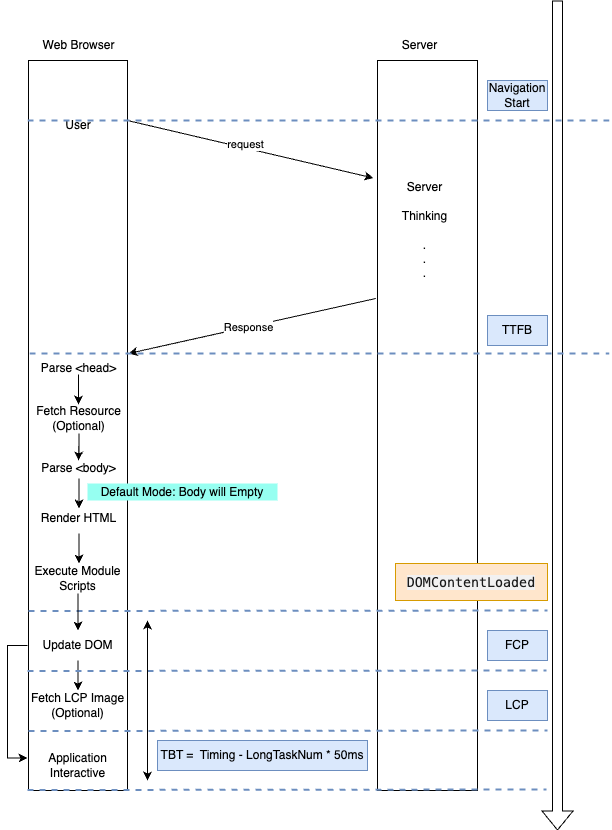

The diagram above was exported from draw.io. Its source (the exported page's mxGraphModel, read from the mxfile embedded in the PNG):
<mxGraphModel dx="1592" dy="761" grid="1" gridSize="10" guides="1" tooltips="1" connect="1" arrows="1" fold="1" page="1" pageScale="1" pageWidth="850" pageHeight="1100" math="0" shadow="0">
  <root>
    <mxCell id="0" />
    <mxCell id="1" parent="0" />
    <mxCell id="CSbPJWY7NKhsalRFJAfI-1" value="" style="rounded=0;whiteSpace=wrap;html=1;" parent="1" vertex="1">
      <mxGeometry x="121" y="130" width="99" height="730" as="geometry" />
    </mxCell>
    <mxCell id="CSbPJWY7NKhsalRFJAfI-4" value="" style="endArrow=classic;html=1;rounded=0;entryX=-0.041;entryY=0.161;entryDx=0;entryDy=0;entryPerimeter=0;" parent="1" target="e2gjy9H0XDeadhWA6tdg-10" edge="1">
      <mxGeometry width="50" height="50" relative="1" as="geometry">
        <mxPoint x="220" y="190" as="sourcePoint" />
        <mxPoint x="530" y="240" as="targetPoint" />
      </mxGeometry>
    </mxCell>
    <mxCell id="CSbPJWY7NKhsalRFJAfI-5" value="request" style="edgeLabel;html=1;align=center;verticalAlign=middle;resizable=0;points=[];" parent="CSbPJWY7NKhsalRFJAfI-4" vertex="1" connectable="0">
      <mxGeometry x="-0.0497" y="4" relative="1" as="geometry">
        <mxPoint as="offset" />
      </mxGeometry>
    </mxCell>
    <mxCell id="CSbPJWY7NKhsalRFJAfI-14" value="" style="endArrow=classic;html=1;rounded=0;entryX=1.01;entryY=0.606;entryDx=0;entryDy=0;entryPerimeter=0;exitX=-0.017;exitY=0.326;exitDx=0;exitDy=0;exitPerimeter=0;" parent="1" source="e2gjy9H0XDeadhWA6tdg-10" edge="1">
      <mxGeometry width="50" height="50" relative="1" as="geometry">
        <mxPoint x="530" y="360" as="sourcePoint" />
        <mxPoint x="221" y="423" as="targetPoint" />
      </mxGeometry>
    </mxCell>
    <mxCell id="CSbPJWY7NKhsalRFJAfI-15" value="Response" style="edgeLabel;html=1;align=center;verticalAlign=middle;resizable=0;points=[];" parent="CSbPJWY7NKhsalRFJAfI-14" vertex="1" connectable="0">
      <mxGeometry x="0.037" relative="1" as="geometry">
        <mxPoint as="offset" />
      </mxGeometry>
    </mxCell>
    <mxCell id="bvm6M7adbp71QpQFMnHM-2" value="Web Browser" style="text;html=1;align=center;verticalAlign=middle;resizable=0;points=[];autosize=1;strokeColor=none;fillColor=none;" parent="1" vertex="1">
      <mxGeometry x="121" y="100" width="100" height="30" as="geometry" />
    </mxCell>
    <mxCell id="bvm6M7adbp71QpQFMnHM-8" value="User" style="text;html=1;align=center;verticalAlign=middle;whiteSpace=wrap;rounded=0;" parent="1" vertex="1">
      <mxGeometry x="141" y="180" width="60" height="30" as="geometry" />
    </mxCell>
    <mxCell id="e2gjy9H0XDeadhWA6tdg-10" value="" style="rounded=0;whiteSpace=wrap;html=1;" parent="1" vertex="1">
      <mxGeometry x="470" y="130" width="100" height="730" as="geometry" />
    </mxCell>
    <mxCell id="e2gjy9H0XDeadhWA6tdg-11" value="S&lt;span style=&quot;background-color: initial;&quot;&gt;erver&lt;/span&gt;" style="text;html=1;align=center;verticalAlign=middle;resizable=0;points=[];autosize=1;strokeColor=none;fillColor=none;" parent="1" vertex="1">
      <mxGeometry x="482" y="100" width="60" height="30" as="geometry" />
    </mxCell>
    <mxCell id="e2gjy9H0XDeadhWA6tdg-52" style="edgeStyle=orthogonalEdgeStyle;rounded=0;orthogonalLoop=1;jettySize=auto;html=1;" parent="1" edge="1">
      <mxGeometry relative="1" as="geometry">
        <mxPoint x="171" y="444" as="sourcePoint" />
        <mxPoint x="171" y="474" as="targetPoint" />
      </mxGeometry>
    </mxCell>
    <mxCell id="e2gjy9H0XDeadhWA6tdg-47" value="Parse &amp;lt;head&amp;gt;" style="text;html=1;align=center;verticalAlign=middle;whiteSpace=wrap;rounded=0;" parent="1" vertex="1">
      <mxGeometry x="121" y="423" width="101" height="30" as="geometry" />
    </mxCell>
    <mxCell id="e2gjy9H0XDeadhWA6tdg-53" style="edgeStyle=orthogonalEdgeStyle;rounded=0;orthogonalLoop=1;jettySize=auto;html=1;" parent="1" source="e2gjy9H0XDeadhWA6tdg-48" edge="1">
      <mxGeometry relative="1" as="geometry">
        <mxPoint x="171" y="510" as="sourcePoint" />
        <mxPoint x="171" y="530" as="targetPoint" />
      </mxGeometry>
    </mxCell>
    <mxCell id="e2gjy9H0XDeadhWA6tdg-48" value="Fetch Resource&lt;div&gt;(Optional)&lt;/div&gt;" style="text;html=1;align=center;verticalAlign=middle;whiteSpace=wrap;rounded=0;" parent="1" vertex="1">
      <mxGeometry x="121" y="473" width="101" height="30" as="geometry" />
    </mxCell>
    <mxCell id="e2gjy9H0XDeadhWA6tdg-54" style="edgeStyle=orthogonalEdgeStyle;rounded=0;orthogonalLoop=1;jettySize=auto;html=1;exitX=0.5;exitY=1;exitDx=0;exitDy=0;" parent="1" edge="1">
      <mxGeometry relative="1" as="geometry">
        <mxPoint x="171.5" y="558" as="sourcePoint" />
        <mxPoint x="171.55555555555543" y="578" as="targetPoint" />
        <Array as="points">
          <mxPoint x="171" y="548" />
          <mxPoint x="172" y="548" />
        </Array>
      </mxGeometry>
    </mxCell>
    <mxCell id="e2gjy9H0XDeadhWA6tdg-49" value="Parse &amp;lt;body&amp;gt;" style="text;html=1;align=center;verticalAlign=middle;whiteSpace=wrap;rounded=0;" parent="1" vertex="1">
      <mxGeometry x="121" y="523" width="101" height="30" as="geometry" />
    </mxCell>
    <mxCell id="e2gjy9H0XDeadhWA6tdg-55" style="edgeStyle=orthogonalEdgeStyle;rounded=0;orthogonalLoop=1;jettySize=auto;html=1;" parent="1" source="e2gjy9H0XDeadhWA6tdg-50" edge="1">
      <mxGeometry relative="1" as="geometry">
        <mxPoint x="171.5" y="633" as="targetPoint" />
      </mxGeometry>
    </mxCell>
    <mxCell id="e2gjy9H0XDeadhWA6tdg-50" value="Render HTML" style="text;html=1;align=center;verticalAlign=middle;whiteSpace=wrap;rounded=0;" parent="1" vertex="1">
      <mxGeometry x="121" y="573" width="101" height="30" as="geometry" />
    </mxCell>
    <mxCell id="e2gjy9H0XDeadhWA6tdg-56" value="" style="shape=flexArrow;endArrow=classic;html=1;rounded=0;" parent="1" edge="1">
      <mxGeometry width="50" height="50" relative="1" as="geometry">
        <mxPoint x="650" y="70" as="sourcePoint" />
        <mxPoint x="650" y="900" as="targetPoint" />
      </mxGeometry>
    </mxCell>
    <mxCell id="e2gjy9H0XDeadhWA6tdg-57" value="" style="endArrow=none;dashed=1;html=1;rounded=0;fillColor=#dae8fc;strokeColor=#6c8ebf;strokeWidth=2;" parent="1" edge="1">
      <mxGeometry width="50" height="50" relative="1" as="geometry">
        <mxPoint x="120" y="190" as="sourcePoint" />
        <mxPoint x="702" y="190" as="targetPoint" />
      </mxGeometry>
    </mxCell>
    <mxCell id="e2gjy9H0XDeadhWA6tdg-58" value="Navigation Start" style="text;html=1;align=center;verticalAlign=middle;whiteSpace=wrap;rounded=0;fillColor=#dae8fc;strokeColor=#6c8ebf;" parent="1" vertex="1">
      <mxGeometry x="580" y="150" width="60" height="30" as="geometry" />
    </mxCell>
    <mxCell id="e2gjy9H0XDeadhWA6tdg-59" value="" style="endArrow=none;dashed=1;html=1;rounded=0;fillColor=#dae8fc;strokeColor=#6c8ebf;strokeWidth=2;" parent="1" edge="1">
      <mxGeometry width="50" height="50" relative="1" as="geometry">
        <mxPoint x="122" y="423" as="sourcePoint" />
        <mxPoint x="702" y="423" as="targetPoint" />
      </mxGeometry>
    </mxCell>
    <mxCell id="e2gjy9H0XDeadhWA6tdg-60" value="TTFB" style="text;html=1;align=center;verticalAlign=middle;whiteSpace=wrap;rounded=0;fillColor=#dae8fc;strokeColor=#6c8ebf;" parent="1" vertex="1">
      <mxGeometry x="580" y="385" width="60" height="30" as="geometry" />
    </mxCell>
    <mxCell id="e2gjy9H0XDeadhWA6tdg-62" value="LCP" style="text;html=1;align=center;verticalAlign=middle;whiteSpace=wrap;rounded=0;fillColor=#dae8fc;strokeColor=#6c8ebf;" parent="1" vertex="1">
      <mxGeometry x="580" y="760" width="60" height="30" as="geometry" />
    </mxCell>
    <mxCell id="e2gjy9H0XDeadhWA6tdg-64" value="FCP" style="text;html=1;align=center;verticalAlign=middle;whiteSpace=wrap;rounded=0;fillColor=#dae8fc;strokeColor=#6c8ebf;" parent="1" vertex="1">
      <mxGeometry x="580" y="700" width="60" height="30" as="geometry" />
    </mxCell>
    <mxCell id="cBneQ7pibI9SkyUdJgwh-1" value="Server &lt;br&gt;&lt;br&gt;&lt;div&gt;Thinking&lt;/div&gt;&lt;div&gt;&lt;br&gt;&lt;/div&gt;&lt;div&gt;.&lt;/div&gt;&lt;div&gt;.&lt;/div&gt;&lt;div&gt;.&lt;/div&gt;" style="text;html=1;align=center;verticalAlign=middle;whiteSpace=wrap;rounded=0;" parent="1" vertex="1">
      <mxGeometry x="500.5" y="230" width="33" height="140" as="geometry" />
    </mxCell>
    <mxCell id="cBneQ7pibI9SkyUdJgwh-11" value="" style="endArrow=none;dashed=1;html=1;rounded=0;fillColor=#dae8fc;strokeColor=#6c8ebf;strokeWidth=2;" parent="1" edge="1">
      <mxGeometry width="50" height="50" relative="1" as="geometry">
        <mxPoint x="121" y="680.5" as="sourcePoint" />
        <mxPoint x="640" y="680" as="targetPoint" />
      </mxGeometry>
    </mxCell>
    <mxCell id="cBneQ7pibI9SkyUdJgwh-14" value="TBT =&amp;nbsp; Timing - LongTaskNum * 50ms" style="text;html=1;align=center;verticalAlign=middle;whiteSpace=wrap;rounded=0;fillColor=#dae8fc;strokeColor=#6c8ebf;" parent="1" vertex="1">
      <mxGeometry x="250" y="810" width="210" height="30" as="geometry" />
    </mxCell>
    <mxCell id="cBneQ7pibI9SkyUdJgwh-16" value="&lt;span style=&quot;color: rgb(27, 27, 27); font-family: Menlo, Consolas, Monaco, &amp;quot;Liberation Mono&amp;quot;, &amp;quot;Lucida Console&amp;quot;, monospace; font-size: 13.328px; text-align: start; background-color: rgb(242, 241, 241);&quot;&gt;DOMContentLoaded&lt;/span&gt;" style="text;html=1;align=center;verticalAlign=middle;whiteSpace=wrap;rounded=0;fillColor=#ffe6cc;strokeColor=#d79b00;" parent="1" vertex="1">
      <mxGeometry x="488" y="633" width="152" height="37" as="geometry" />
    </mxCell>
    <mxCell id="KkNiwnPzYMZfS_7s4qnp-6" value="" style="edgeStyle=orthogonalEdgeStyle;rounded=0;orthogonalLoop=1;jettySize=auto;html=1;" edge="1" parent="1" source="KkNiwnPzYMZfS_7s4qnp-1" target="KkNiwnPzYMZfS_7s4qnp-3">
      <mxGeometry relative="1" as="geometry" />
    </mxCell>
    <mxCell id="KkNiwnPzYMZfS_7s4qnp-1" value="Execute Module Scripts" style="text;html=1;align=center;verticalAlign=middle;whiteSpace=wrap;rounded=0;" vertex="1" parent="1">
      <mxGeometry x="120" y="633" width="101" height="30" as="geometry" />
    </mxCell>
    <mxCell id="KkNiwnPzYMZfS_7s4qnp-2" value="Default Mode: Body will Empty" style="text;html=1;align=center;verticalAlign=middle;whiteSpace=wrap;rounded=0;fillColor=#96FFF1;" vertex="1" parent="1">
      <mxGeometry x="180" y="553" width="190" height="17" as="geometry" />
    </mxCell>
    <mxCell id="KkNiwnPzYMZfS_7s4qnp-10" value="" style="edgeStyle=orthogonalEdgeStyle;rounded=0;orthogonalLoop=1;jettySize=auto;html=1;" edge="1" parent="1" source="KkNiwnPzYMZfS_7s4qnp-3" target="KkNiwnPzYMZfS_7s4qnp-9">
      <mxGeometry relative="1" as="geometry" />
    </mxCell>
    <mxCell id="KkNiwnPzYMZfS_7s4qnp-14" style="edgeStyle=orthogonalEdgeStyle;rounded=0;orthogonalLoop=1;jettySize=auto;html=1;entryX=0;entryY=0.25;entryDx=0;entryDy=0;" edge="1" parent="1" source="KkNiwnPzYMZfS_7s4qnp-3" target="KkNiwnPzYMZfS_7s4qnp-11">
      <mxGeometry relative="1" as="geometry">
        <Array as="points">
          <mxPoint x="100" y="715" />
          <mxPoint x="100" y="828" />
        </Array>
      </mxGeometry>
    </mxCell>
    <mxCell id="KkNiwnPzYMZfS_7s4qnp-3" value="Update DOM" style="text;html=1;align=center;verticalAlign=middle;whiteSpace=wrap;rounded=0;" vertex="1" parent="1">
      <mxGeometry x="120" y="700" width="101" height="30" as="geometry" />
    </mxCell>
    <mxCell id="KkNiwnPzYMZfS_7s4qnp-9" value="Fetch LCP Image&lt;div&gt;(Optional)&lt;/div&gt;" style="text;html=1;align=center;verticalAlign=middle;whiteSpace=wrap;rounded=0;" vertex="1" parent="1">
      <mxGeometry x="120" y="760" width="101" height="30" as="geometry" />
    </mxCell>
    <mxCell id="KkNiwnPzYMZfS_7s4qnp-11" value="Application Interactive" style="text;html=1;align=center;verticalAlign=middle;whiteSpace=wrap;rounded=0;" vertex="1" parent="1">
      <mxGeometry x="120" y="820" width="101" height="30" as="geometry" />
    </mxCell>
    <mxCell id="KkNiwnPzYMZfS_7s4qnp-13" value="" style="endArrow=none;dashed=1;html=1;rounded=0;fillColor=#dae8fc;strokeColor=#6c8ebf;strokeWidth=2;" edge="1" parent="1">
      <mxGeometry width="50" height="50" relative="1" as="geometry">
        <mxPoint x="120" y="740.5" as="sourcePoint" />
        <mxPoint x="639" y="740" as="targetPoint" />
      </mxGeometry>
    </mxCell>
    <mxCell id="KkNiwnPzYMZfS_7s4qnp-15" value="" style="endArrow=none;dashed=1;html=1;rounded=0;fillColor=#dae8fc;strokeColor=#6c8ebf;strokeWidth=2;" edge="1" parent="1">
      <mxGeometry width="50" height="50" relative="1" as="geometry">
        <mxPoint x="121" y="800.5" as="sourcePoint" />
        <mxPoint x="640" y="800" as="targetPoint" />
      </mxGeometry>
    </mxCell>
    <mxCell id="KkNiwnPzYMZfS_7s4qnp-16" value="" style="endArrow=none;dashed=1;html=1;rounded=0;fillColor=#dae8fc;strokeColor=#6c8ebf;strokeWidth=2;" edge="1" parent="1">
      <mxGeometry width="50" height="50" relative="1" as="geometry">
        <mxPoint x="120" y="859.5" as="sourcePoint" />
        <mxPoint x="639" y="859" as="targetPoint" />
      </mxGeometry>
    </mxCell>
    <mxCell id="KkNiwnPzYMZfS_7s4qnp-17" value="" style="endArrow=classic;startArrow=classic;html=1;rounded=0;" edge="1" parent="1">
      <mxGeometry width="50" height="50" relative="1" as="geometry">
        <mxPoint x="240" y="850" as="sourcePoint" />
        <mxPoint x="240" y="690" as="targetPoint" />
      </mxGeometry>
    </mxCell>
  </root>
</mxGraphModel>